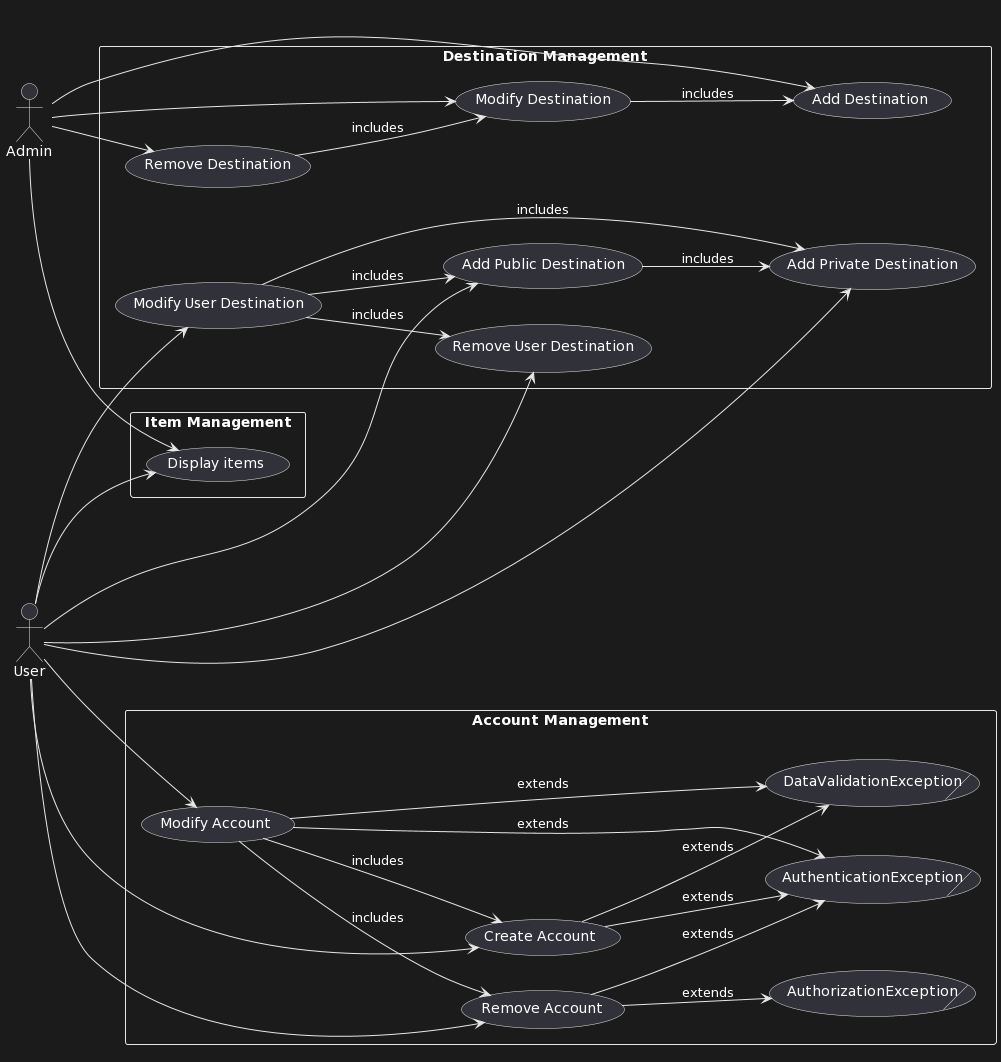

The diagram above was rendered by PlantUML. Its source (embedded in the PNG):
@startuml
left to right direction
actor Admin
actor User

rectangle "Destination Management" {
  Admin --> (Add Destination)
  Admin --> (Modify Destination)
  Admin --> (Remove Destination)
  User --> (Add Public Destination)
  User --> (Add Private Destination)
  User --> (Modify User Destination)
  User --> (Remove User Destination)
  (Add Public Destination)
}

rectangle "Account Management" {
  User --> (Create Account)
  User --> (Modify Account)
  User --> (Remove Account)
  (Create Account) --> (AuthenticationException)/ : extends
  (Create Account) --> (DataValidationException)/ : extends
  (Modify Account) --> (AuthenticationException)/ : extends
  (Modify Account) --> (DataValidationException)/ : extends
  (Remove Account) --> (AuthenticationException)/ : extends
  (Remove Account) --> (AuthorizationException)/ : extends
}

rectangle "Item Management" {
  Admin --> (Display items)
  User --> (Display items)
}

(Add Public Destination) --> (Add Private Destination) : includes
(Modify Destination) --> (Add Destination) : includes
(Remove Destination) --> (Modify Destination) : includes
(Modify User Destination) --> (Add Public Destination) : includes
(Modify User Destination) --> (Add Private Destination) : includes
(Modify User Destination) --> (Remove User Destination) : includes
(Modify Account) --> (Create Account) : includes
(Modify Account) --> (Remove Account) : includes
@enduml